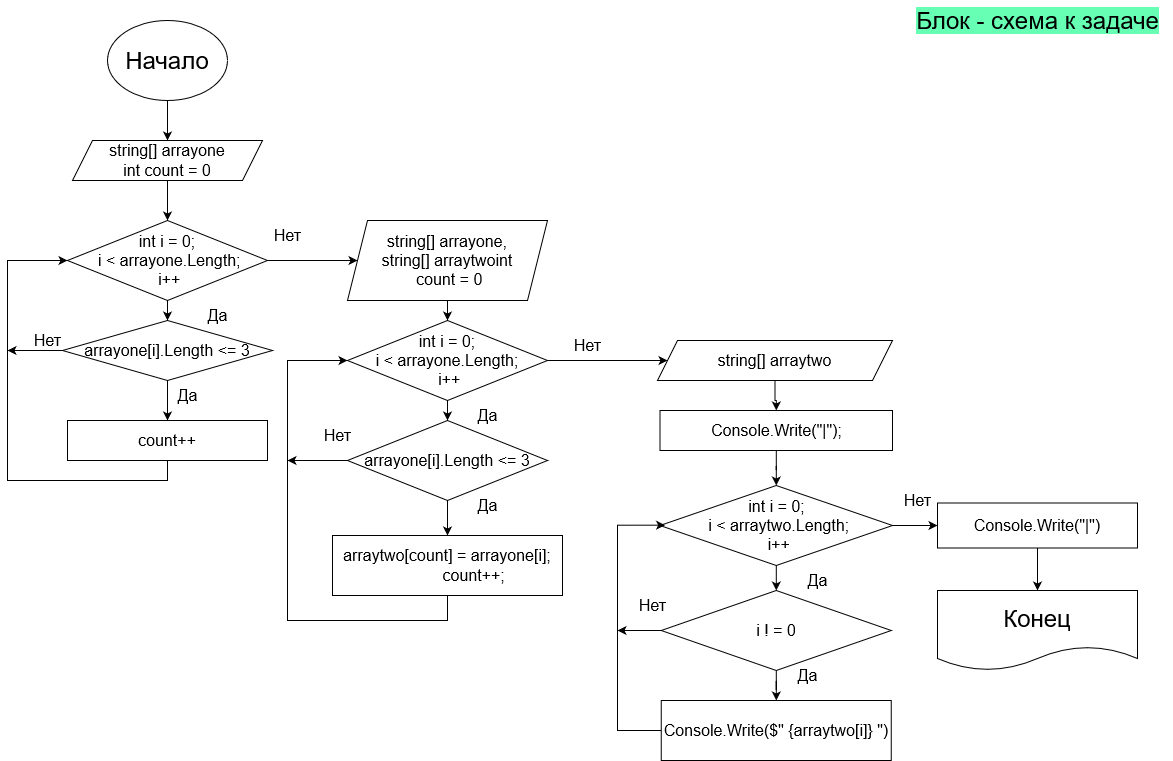

The diagram above was exported from draw.io. Its source (the exported page's mxGraphModel, read from the mxfile embedded in the PNG):
<mxGraphModel dx="1878" dy="962" grid="1" gridSize="10" guides="1" tooltips="1" connect="1" arrows="1" fold="1" page="1" pageScale="1" pageWidth="827" pageHeight="1169" math="0" shadow="0">
  <root>
    <mxCell id="0" />
    <mxCell id="1" parent="0" />
    <mxCell id="0jgGp6ZiFX-c1LfPOjaX-16" value="" style="edgeStyle=orthogonalEdgeStyle;rounded=0;orthogonalLoop=1;jettySize=auto;html=1;" edge="1" parent="1" source="0jgGp6ZiFX-c1LfPOjaX-1" target="0jgGp6ZiFX-c1LfPOjaX-2">
      <mxGeometry relative="1" as="geometry" />
    </mxCell>
    <mxCell id="0jgGp6ZiFX-c1LfPOjaX-1" value="&lt;font style=&quot;font-size: 24px;&quot;&gt;Начало&lt;/font&gt;" style="ellipse;whiteSpace=wrap;html=1;" vertex="1" parent="1">
      <mxGeometry x="120" y="40" width="120" height="80" as="geometry" />
    </mxCell>
    <mxCell id="0jgGp6ZiFX-c1LfPOjaX-15" value="" style="edgeStyle=orthogonalEdgeStyle;rounded=0;orthogonalLoop=1;jettySize=auto;html=1;" edge="1" parent="1" source="0jgGp6ZiFX-c1LfPOjaX-2" target="0jgGp6ZiFX-c1LfPOjaX-3">
      <mxGeometry relative="1" as="geometry" />
    </mxCell>
    <mxCell id="0jgGp6ZiFX-c1LfPOjaX-2" value="&lt;div style=&quot;font-size: 16px;&quot;&gt;&lt;font style=&quot;font-size: 16px;&quot;&gt;string[] arrayone&lt;/font&gt;&lt;/div&gt;&lt;div style=&quot;font-size: 16px;&quot;&gt;&lt;font style=&quot;font-size: 16px;&quot;&gt;int count = 0&lt;br&gt;&lt;/font&gt;&lt;/div&gt;" style="shape=parallelogram;perimeter=parallelogramPerimeter;whiteSpace=wrap;html=1;fixedSize=1;" vertex="1" parent="1">
      <mxGeometry x="85" y="160" width="190" height="40" as="geometry" />
    </mxCell>
    <mxCell id="0jgGp6ZiFX-c1LfPOjaX-11" value="" style="edgeStyle=orthogonalEdgeStyle;rounded=0;orthogonalLoop=1;jettySize=auto;html=1;" edge="1" parent="1" source="0jgGp6ZiFX-c1LfPOjaX-3" target="0jgGp6ZiFX-c1LfPOjaX-4">
      <mxGeometry relative="1" as="geometry" />
    </mxCell>
    <mxCell id="0jgGp6ZiFX-c1LfPOjaX-19" style="edgeStyle=orthogonalEdgeStyle;rounded=0;orthogonalLoop=1;jettySize=auto;html=1;" edge="1" parent="1" source="0jgGp6ZiFX-c1LfPOjaX-3" target="0jgGp6ZiFX-c1LfPOjaX-10">
      <mxGeometry relative="1" as="geometry" />
    </mxCell>
    <mxCell id="0jgGp6ZiFX-c1LfPOjaX-3" value="&lt;div style=&quot;font-size: 16px;&quot;&gt;&lt;font style=&quot;font-size: 16px;&quot;&gt;int i = 0;&lt;/font&gt;&lt;/div&gt;&lt;div style=&quot;font-size: 16px;&quot;&gt;&lt;font style=&quot;font-size: 16px;&quot;&gt;&amp;nbsp;i &amp;lt; arrayone.Length;&lt;/font&gt;&lt;/div&gt;&lt;div style=&quot;font-size: 16px;&quot;&gt;&lt;font style=&quot;font-size: 16px;&quot;&gt;&amp;nbsp;i++&lt;/font&gt;&lt;/div&gt;" style="rhombus;whiteSpace=wrap;html=1;" vertex="1" parent="1">
      <mxGeometry x="80" y="240" width="200" height="80" as="geometry" />
    </mxCell>
    <mxCell id="0jgGp6ZiFX-c1LfPOjaX-12" value="" style="edgeStyle=orthogonalEdgeStyle;rounded=0;orthogonalLoop=1;jettySize=auto;html=1;" edge="1" parent="1" source="0jgGp6ZiFX-c1LfPOjaX-4" target="0jgGp6ZiFX-c1LfPOjaX-9">
      <mxGeometry relative="1" as="geometry" />
    </mxCell>
    <mxCell id="0jgGp6ZiFX-c1LfPOjaX-41" style="edgeStyle=orthogonalEdgeStyle;rounded=0;orthogonalLoop=1;jettySize=auto;html=1;fontSize=24;" edge="1" parent="1" source="0jgGp6ZiFX-c1LfPOjaX-4">
      <mxGeometry relative="1" as="geometry">
        <mxPoint x="20" y="370" as="targetPoint" />
      </mxGeometry>
    </mxCell>
    <mxCell id="0jgGp6ZiFX-c1LfPOjaX-4" value="&lt;font style=&quot;font-size: 16px;&quot;&gt;arrayone[i].Length &amp;lt;= 3&lt;/font&gt;" style="rhombus;whiteSpace=wrap;html=1;" vertex="1" parent="1">
      <mxGeometry x="75" y="340" width="210" height="60" as="geometry" />
    </mxCell>
    <mxCell id="0jgGp6ZiFX-c1LfPOjaX-33" value="" style="edgeStyle=orthogonalEdgeStyle;rounded=0;orthogonalLoop=1;jettySize=auto;html=1;" edge="1" parent="1" source="0jgGp6ZiFX-c1LfPOjaX-5" target="0jgGp6ZiFX-c1LfPOjaX-31">
      <mxGeometry relative="1" as="geometry" />
    </mxCell>
    <mxCell id="0jgGp6ZiFX-c1LfPOjaX-46" style="edgeStyle=orthogonalEdgeStyle;rounded=0;orthogonalLoop=1;jettySize=auto;html=1;fontSize=16;" edge="1" parent="1" source="0jgGp6ZiFX-c1LfPOjaX-5">
      <mxGeometry relative="1" as="geometry">
        <mxPoint x="630" y="650" as="targetPoint" />
      </mxGeometry>
    </mxCell>
    <mxCell id="0jgGp6ZiFX-c1LfPOjaX-5" value="&lt;font style=&quot;font-size: 16px;&quot;&gt;i ! = 0&lt;/font&gt;" style="rhombus;whiteSpace=wrap;html=1;" vertex="1" parent="1">
      <mxGeometry x="673.75" y="610" width="230" height="80" as="geometry" />
    </mxCell>
    <mxCell id="0jgGp6ZiFX-c1LfPOjaX-18" value="" style="edgeStyle=orthogonalEdgeStyle;rounded=0;orthogonalLoop=1;jettySize=auto;html=1;" edge="1" parent="1" source="0jgGp6ZiFX-c1LfPOjaX-6" target="0jgGp6ZiFX-c1LfPOjaX-17">
      <mxGeometry relative="1" as="geometry" />
    </mxCell>
    <mxCell id="0jgGp6ZiFX-c1LfPOjaX-23" style="edgeStyle=orthogonalEdgeStyle;rounded=0;orthogonalLoop=1;jettySize=auto;html=1;" edge="1" parent="1" source="0jgGp6ZiFX-c1LfPOjaX-6">
      <mxGeometry relative="1" as="geometry">
        <mxPoint x="300" y="480" as="targetPoint" />
      </mxGeometry>
    </mxCell>
    <mxCell id="0jgGp6ZiFX-c1LfPOjaX-6" value="&lt;font style=&quot;font-size: 16px;&quot;&gt;arrayone[i].Length &amp;lt;= 3&lt;/font&gt;" style="rhombus;whiteSpace=wrap;html=1;" vertex="1" parent="1">
      <mxGeometry x="360" y="440" width="200" height="80" as="geometry" />
    </mxCell>
    <mxCell id="0jgGp6ZiFX-c1LfPOjaX-21" style="edgeStyle=orthogonalEdgeStyle;rounded=0;orthogonalLoop=1;jettySize=auto;html=1;entryX=0.5;entryY=0;entryDx=0;entryDy=0;" edge="1" parent="1" source="0jgGp6ZiFX-c1LfPOjaX-7" target="0jgGp6ZiFX-c1LfPOjaX-6">
      <mxGeometry relative="1" as="geometry" />
    </mxCell>
    <mxCell id="0jgGp6ZiFX-c1LfPOjaX-45" value="" style="edgeStyle=orthogonalEdgeStyle;rounded=0;orthogonalLoop=1;jettySize=auto;html=1;fontSize=16;" edge="1" parent="1" source="0jgGp6ZiFX-c1LfPOjaX-7" target="0jgGp6ZiFX-c1LfPOjaX-27">
      <mxGeometry relative="1" as="geometry" />
    </mxCell>
    <mxCell id="0jgGp6ZiFX-c1LfPOjaX-7" value="&lt;div style=&quot;font-size: 16px;&quot;&gt;&lt;font style=&quot;font-size: 16px;&quot;&gt;int i = 0; &lt;br&gt;&lt;/font&gt;&lt;/div&gt;&lt;div style=&quot;font-size: 16px;&quot;&gt;&lt;font style=&quot;font-size: 16px;&quot;&gt;i &amp;lt; arrayone.Length;&lt;/font&gt;&lt;/div&gt;&lt;div style=&quot;font-size: 16px;&quot;&gt;&lt;font style=&quot;font-size: 16px;&quot;&gt;&amp;nbsp;i++&lt;/font&gt;&lt;/div&gt;" style="rhombus;whiteSpace=wrap;html=1;" vertex="1" parent="1">
      <mxGeometry x="360" y="340" width="200" height="80" as="geometry" />
    </mxCell>
    <mxCell id="0jgGp6ZiFX-c1LfPOjaX-32" value="" style="edgeStyle=orthogonalEdgeStyle;rounded=0;orthogonalLoop=1;jettySize=auto;html=1;" edge="1" parent="1" source="0jgGp6ZiFX-c1LfPOjaX-8" target="0jgGp6ZiFX-c1LfPOjaX-5">
      <mxGeometry relative="1" as="geometry" />
    </mxCell>
    <mxCell id="0jgGp6ZiFX-c1LfPOjaX-39" value="" style="edgeStyle=orthogonalEdgeStyle;rounded=0;orthogonalLoop=1;jettySize=auto;html=1;" edge="1" parent="1" source="0jgGp6ZiFX-c1LfPOjaX-8" target="0jgGp6ZiFX-c1LfPOjaX-38">
      <mxGeometry relative="1" as="geometry" />
    </mxCell>
    <mxCell id="0jgGp6ZiFX-c1LfPOjaX-8" value="&lt;div&gt;&lt;font style=&quot;font-size: 16px;&quot;&gt;int i = 0;&lt;/font&gt;&lt;/div&gt;&lt;div&gt;&lt;font style=&quot;font-size: 16px;&quot;&gt;&amp;nbsp;i &amp;lt; arraytwo.Length;&lt;/font&gt;&lt;/div&gt;&lt;div&gt;&lt;font style=&quot;font-size: 16px;&quot;&gt;&amp;nbsp;i++&lt;/font&gt;&lt;/div&gt;" style="rhombus;whiteSpace=wrap;html=1;" vertex="1" parent="1">
      <mxGeometry x="672.5" y="505" width="232.5" height="80" as="geometry" />
    </mxCell>
    <mxCell id="0jgGp6ZiFX-c1LfPOjaX-13" style="edgeStyle=orthogonalEdgeStyle;rounded=0;orthogonalLoop=1;jettySize=auto;html=1;entryX=0;entryY=0.5;entryDx=0;entryDy=0;" edge="1" parent="1" source="0jgGp6ZiFX-c1LfPOjaX-9" target="0jgGp6ZiFX-c1LfPOjaX-3">
      <mxGeometry relative="1" as="geometry">
        <Array as="points">
          <mxPoint x="180" y="500" />
          <mxPoint x="20" y="500" />
          <mxPoint x="20" y="280" />
        </Array>
      </mxGeometry>
    </mxCell>
    <mxCell id="0jgGp6ZiFX-c1LfPOjaX-9" value="&lt;font style=&quot;font-size: 16px;&quot;&gt;count++&lt;/font&gt;" style="rounded=0;whiteSpace=wrap;html=1;" vertex="1" parent="1">
      <mxGeometry x="80" y="440" width="200" height="40" as="geometry" />
    </mxCell>
    <mxCell id="0jgGp6ZiFX-c1LfPOjaX-20" style="edgeStyle=orthogonalEdgeStyle;rounded=0;orthogonalLoop=1;jettySize=auto;html=1;entryX=0.5;entryY=0;entryDx=0;entryDy=0;" edge="1" parent="1" source="0jgGp6ZiFX-c1LfPOjaX-10" target="0jgGp6ZiFX-c1LfPOjaX-7">
      <mxGeometry relative="1" as="geometry" />
    </mxCell>
    <mxCell id="0jgGp6ZiFX-c1LfPOjaX-10" value="&lt;div style=&quot;font-size: 16px;&quot;&gt;&lt;font style=&quot;font-size: 16px;&quot;&gt;string[] arrayone, &lt;br&gt;&lt;/font&gt;&lt;/div&gt;&lt;div style=&quot;font-size: 16px;&quot;&gt;&lt;font style=&quot;font-size: 16px;&quot;&gt;string[] arraytwoint&lt;/font&gt;&lt;/div&gt;&lt;div style=&quot;font-size: 16px;&quot;&gt;&lt;font style=&quot;font-size: 16px;&quot;&gt;&amp;nbsp;count = 0&lt;/font&gt;&lt;/div&gt;" style="shape=parallelogram;perimeter=parallelogramPerimeter;whiteSpace=wrap;html=1;fixedSize=1;" vertex="1" parent="1">
      <mxGeometry x="360" y="240" width="200" height="80" as="geometry" />
    </mxCell>
    <mxCell id="0jgGp6ZiFX-c1LfPOjaX-22" style="edgeStyle=orthogonalEdgeStyle;rounded=0;orthogonalLoop=1;jettySize=auto;html=1;" edge="1" parent="1" source="0jgGp6ZiFX-c1LfPOjaX-17" target="0jgGp6ZiFX-c1LfPOjaX-7">
      <mxGeometry relative="1" as="geometry">
        <Array as="points">
          <mxPoint x="460" y="640" />
          <mxPoint x="300" y="640" />
          <mxPoint x="300" y="380" />
        </Array>
      </mxGeometry>
    </mxCell>
    <mxCell id="0jgGp6ZiFX-c1LfPOjaX-17" value="&lt;font style=&quot;font-size: 16px;&quot;&gt;arraytwo[count] = arrayone[i];&lt;br&gt;&amp;nbsp;&amp;nbsp;&amp;nbsp;&amp;nbsp;&amp;nbsp;&amp;nbsp;&amp;nbsp;&amp;nbsp;&amp;nbsp;&amp;nbsp;&amp;nbsp; count++;&lt;/font&gt;" style="whiteSpace=wrap;html=1;" vertex="1" parent="1">
      <mxGeometry x="345" y="555" width="230" height="60" as="geometry" />
    </mxCell>
    <mxCell id="0jgGp6ZiFX-c1LfPOjaX-30" value="" style="edgeStyle=orthogonalEdgeStyle;rounded=0;orthogonalLoop=1;jettySize=auto;html=1;" edge="1" parent="1" source="0jgGp6ZiFX-c1LfPOjaX-26" target="0jgGp6ZiFX-c1LfPOjaX-8">
      <mxGeometry relative="1" as="geometry" />
    </mxCell>
    <mxCell id="0jgGp6ZiFX-c1LfPOjaX-26" value="&lt;font style=&quot;font-size: 16px;&quot;&gt;Console.Write(&quot;|&quot;);&lt;/font&gt;" style="rounded=0;whiteSpace=wrap;html=1;" vertex="1" parent="1">
      <mxGeometry x="672.5" y="430" width="232.5" height="40" as="geometry" />
    </mxCell>
    <mxCell id="0jgGp6ZiFX-c1LfPOjaX-29" value="" style="edgeStyle=orthogonalEdgeStyle;rounded=0;orthogonalLoop=1;jettySize=auto;html=1;" edge="1" parent="1" source="0jgGp6ZiFX-c1LfPOjaX-27" target="0jgGp6ZiFX-c1LfPOjaX-26">
      <mxGeometry relative="1" as="geometry" />
    </mxCell>
    <mxCell id="0jgGp6ZiFX-c1LfPOjaX-27" value="&lt;font style=&quot;font-size: 16px;&quot;&gt;string[] arraytwo&lt;/font&gt;" style="shape=parallelogram;perimeter=parallelogramPerimeter;whiteSpace=wrap;html=1;fixedSize=1;" vertex="1" parent="1">
      <mxGeometry x="670" y="360" width="235" height="40" as="geometry" />
    </mxCell>
    <mxCell id="0jgGp6ZiFX-c1LfPOjaX-47" style="edgeStyle=orthogonalEdgeStyle;rounded=0;orthogonalLoop=1;jettySize=auto;html=1;entryX=0.022;entryY=0.496;entryDx=0;entryDy=0;entryPerimeter=0;fontSize=16;" edge="1" parent="1" source="0jgGp6ZiFX-c1LfPOjaX-31" target="0jgGp6ZiFX-c1LfPOjaX-8">
      <mxGeometry relative="1" as="geometry">
        <Array as="points">
          <mxPoint x="630" y="750" />
          <mxPoint x="630" y="545" />
        </Array>
      </mxGeometry>
    </mxCell>
    <mxCell id="0jgGp6ZiFX-c1LfPOjaX-31" value="&lt;font style=&quot;font-size: 16px;&quot;&gt;Console.Write($&quot; {arraytwo[i]} &quot;)&lt;/font&gt;" style="rounded=0;whiteSpace=wrap;html=1;" vertex="1" parent="1">
      <mxGeometry x="673.75" y="720" width="230" height="60" as="geometry" />
    </mxCell>
    <mxCell id="0jgGp6ZiFX-c1LfPOjaX-48" value="" style="edgeStyle=orthogonalEdgeStyle;rounded=0;orthogonalLoop=1;jettySize=auto;html=1;fontSize=16;" edge="1" parent="1" source="0jgGp6ZiFX-c1LfPOjaX-38" target="0jgGp6ZiFX-c1LfPOjaX-40">
      <mxGeometry relative="1" as="geometry" />
    </mxCell>
    <mxCell id="0jgGp6ZiFX-c1LfPOjaX-38" value="&lt;font style=&quot;font-size: 16px;&quot;&gt;Console.Write(&quot;|&quot;)&lt;/font&gt;" style="rounded=0;whiteSpace=wrap;html=1;" vertex="1" parent="1">
      <mxGeometry x="950" y="522.5" width="200" height="45" as="geometry" />
    </mxCell>
    <mxCell id="0jgGp6ZiFX-c1LfPOjaX-40" value="&lt;font style=&quot;font-size: 24px;&quot;&gt;Конец&lt;/font&gt;" style="shape=document;whiteSpace=wrap;html=1;boundedLbl=1;rounded=0;" vertex="1" parent="1">
      <mxGeometry x="950" y="610" width="200" height="80" as="geometry" />
    </mxCell>
    <mxCell id="0jgGp6ZiFX-c1LfPOjaX-49" value="Да" style="text;html=1;align=center;verticalAlign=middle;resizable=0;points=[];autosize=1;strokeColor=none;fillColor=none;fontSize=16;" vertex="1" parent="1">
      <mxGeometry x="210" y="320" width="40" height="30" as="geometry" />
    </mxCell>
    <mxCell id="0jgGp6ZiFX-c1LfPOjaX-50" value="Да" style="text;html=1;align=center;verticalAlign=middle;resizable=0;points=[];autosize=1;strokeColor=none;fillColor=none;fontSize=16;" vertex="1" parent="1">
      <mxGeometry x="180" y="400" width="40" height="30" as="geometry" />
    </mxCell>
    <mxCell id="0jgGp6ZiFX-c1LfPOjaX-51" value="Да" style="text;html=1;align=center;verticalAlign=middle;resizable=0;points=[];autosize=1;strokeColor=none;fillColor=none;fontSize=16;" vertex="1" parent="1">
      <mxGeometry x="480" y="420" width="40" height="30" as="geometry" />
    </mxCell>
    <mxCell id="0jgGp6ZiFX-c1LfPOjaX-52" value="Да" style="text;html=1;align=center;verticalAlign=middle;resizable=0;points=[];autosize=1;strokeColor=none;fillColor=none;fontSize=16;" vertex="1" parent="1">
      <mxGeometry x="480" y="510" width="40" height="30" as="geometry" />
    </mxCell>
    <mxCell id="0jgGp6ZiFX-c1LfPOjaX-54" value="Да" style="text;html=1;align=center;verticalAlign=middle;resizable=0;points=[];autosize=1;strokeColor=none;fillColor=none;fontSize=16;" vertex="1" parent="1">
      <mxGeometry x="810" y="585" width="40" height="30" as="geometry" />
    </mxCell>
    <mxCell id="0jgGp6ZiFX-c1LfPOjaX-55" value="Да" style="text;html=1;align=center;verticalAlign=middle;resizable=0;points=[];autosize=1;strokeColor=none;fillColor=none;fontSize=16;" vertex="1" parent="1">
      <mxGeometry x="800" y="680" width="40" height="30" as="geometry" />
    </mxCell>
    <mxCell id="0jgGp6ZiFX-c1LfPOjaX-56" value="Нет" style="text;html=1;align=center;verticalAlign=middle;resizable=0;points=[];autosize=1;strokeColor=none;fillColor=none;fontSize=16;" vertex="1" parent="1">
      <mxGeometry x="35" y="345" width="50" height="30" as="geometry" />
    </mxCell>
    <mxCell id="0jgGp6ZiFX-c1LfPOjaX-57" value="Нет" style="text;html=1;align=center;verticalAlign=middle;resizable=0;points=[];autosize=1;strokeColor=none;fillColor=none;fontSize=16;" vertex="1" parent="1">
      <mxGeometry x="275" y="240" width="50" height="30" as="geometry" />
    </mxCell>
    <mxCell id="0jgGp6ZiFX-c1LfPOjaX-59" value="Нет" style="text;html=1;align=center;verticalAlign=middle;resizable=0;points=[];autosize=1;strokeColor=none;fillColor=none;fontSize=16;" vertex="1" parent="1">
      <mxGeometry x="325" y="440" width="50" height="30" as="geometry" />
    </mxCell>
    <mxCell id="0jgGp6ZiFX-c1LfPOjaX-60" value="Нет" style="text;html=1;align=center;verticalAlign=middle;resizable=0;points=[];autosize=1;strokeColor=none;fillColor=none;fontSize=16;" vertex="1" parent="1">
      <mxGeometry x="575" y="350" width="50" height="30" as="geometry" />
    </mxCell>
    <mxCell id="0jgGp6ZiFX-c1LfPOjaX-61" value="Нет" style="text;html=1;align=center;verticalAlign=middle;resizable=0;points=[];autosize=1;strokeColor=none;fillColor=none;fontSize=16;" vertex="1" parent="1">
      <mxGeometry x="640" y="610" width="50" height="30" as="geometry" />
    </mxCell>
    <mxCell id="0jgGp6ZiFX-c1LfPOjaX-62" value="Нет" style="text;html=1;align=center;verticalAlign=middle;resizable=0;points=[];autosize=1;strokeColor=none;fillColor=none;fontSize=16;" vertex="1" parent="1">
      <mxGeometry x="905" y="505" width="50" height="30" as="geometry" />
    </mxCell>
    <mxCell id="0jgGp6ZiFX-c1LfPOjaX-63" value="&lt;font size=&quot;1&quot;&gt;&lt;span style=&quot;background-color: rgb(102, 255, 179); font-size: 24px;&quot;&gt;Блок - схема к задаче&lt;/span&gt;&lt;/font&gt;" style="text;html=1;align=center;verticalAlign=middle;resizable=0;points=[];autosize=1;strokeColor=none;fillColor=none;fontSize=16;" vertex="1" parent="1">
      <mxGeometry x="915" y="20" width="270" height="40" as="geometry" />
    </mxCell>
  </root>
</mxGraphModel>